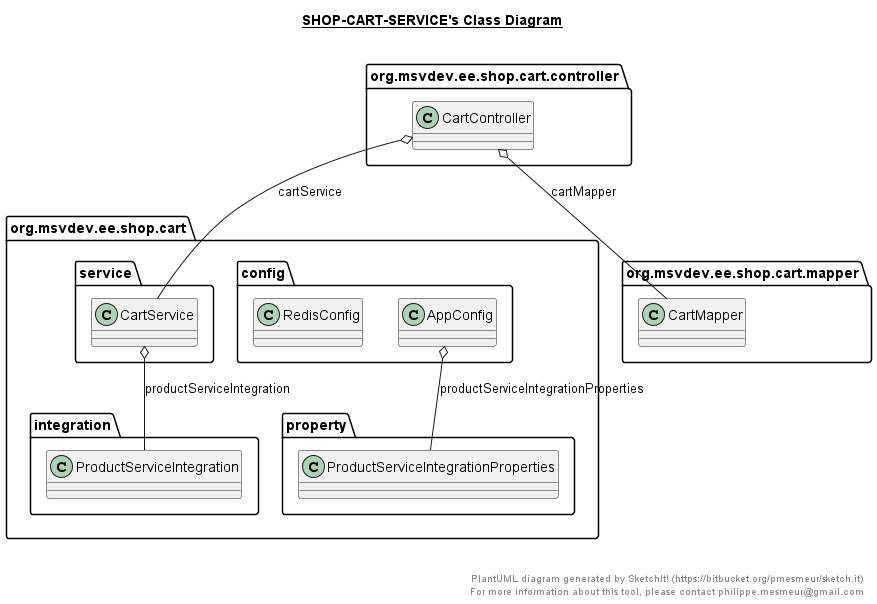

The diagram above was rendered by PlantUML. Its source (embedded in the PNG):
@startuml

title __SHOP-CART-SERVICE's Class Diagram__\n

  

  namespace org.msvdev.ee.shop.cart {
    namespace config {
      class org.msvdev.ee.shop.cart.config.AppConfig {
      }
    }
  }
  

  namespace org.msvdev.ee.shop.cart {
    namespace config {
      class org.msvdev.ee.shop.cart.config.RedisConfig {
      }
    }
  }

  

  namespace org.msvdev.ee.shop.cart {
    namespace integration {
      class org.msvdev.ee.shop.cart.integration.ProductServiceIntegration {
      }
    }
  }

  

  namespace org.msvdev.ee.shop.cart {
    namespace property {
      class org.msvdev.ee.shop.cart.property.ProductServiceIntegrationProperties {
      }
    }
  }
  

  namespace org.msvdev.ee.shop.cart {
    namespace service {
      class org.msvdev.ee.shop.cart.service.CartService {
      }
    }
  }
  

  org.msvdev.ee.shop.cart.config.AppConfig o-- org.msvdev.ee.shop.cart.property.ProductServiceIntegrationProperties : productServiceIntegrationProperties
  org.msvdev.ee.shop.cart.controller.CartController o-- org.msvdev.ee.shop.cart.mapper.CartMapper : cartMapper
  org.msvdev.ee.shop.cart.controller.CartController o-- org.msvdev.ee.shop.cart.service.CartService : cartService
  org.msvdev.ee.shop.cart.service.CartService o-- org.msvdev.ee.shop.cart.integration.ProductServiceIntegration : productServiceIntegration


right footer


PlantUML diagram generated by SketchIt! (https://bitbucket.org/pmesmeur/sketch.it)
For more information about this tool, please contact philippe.mesmeur@gmail.com
endfooter

@enduml